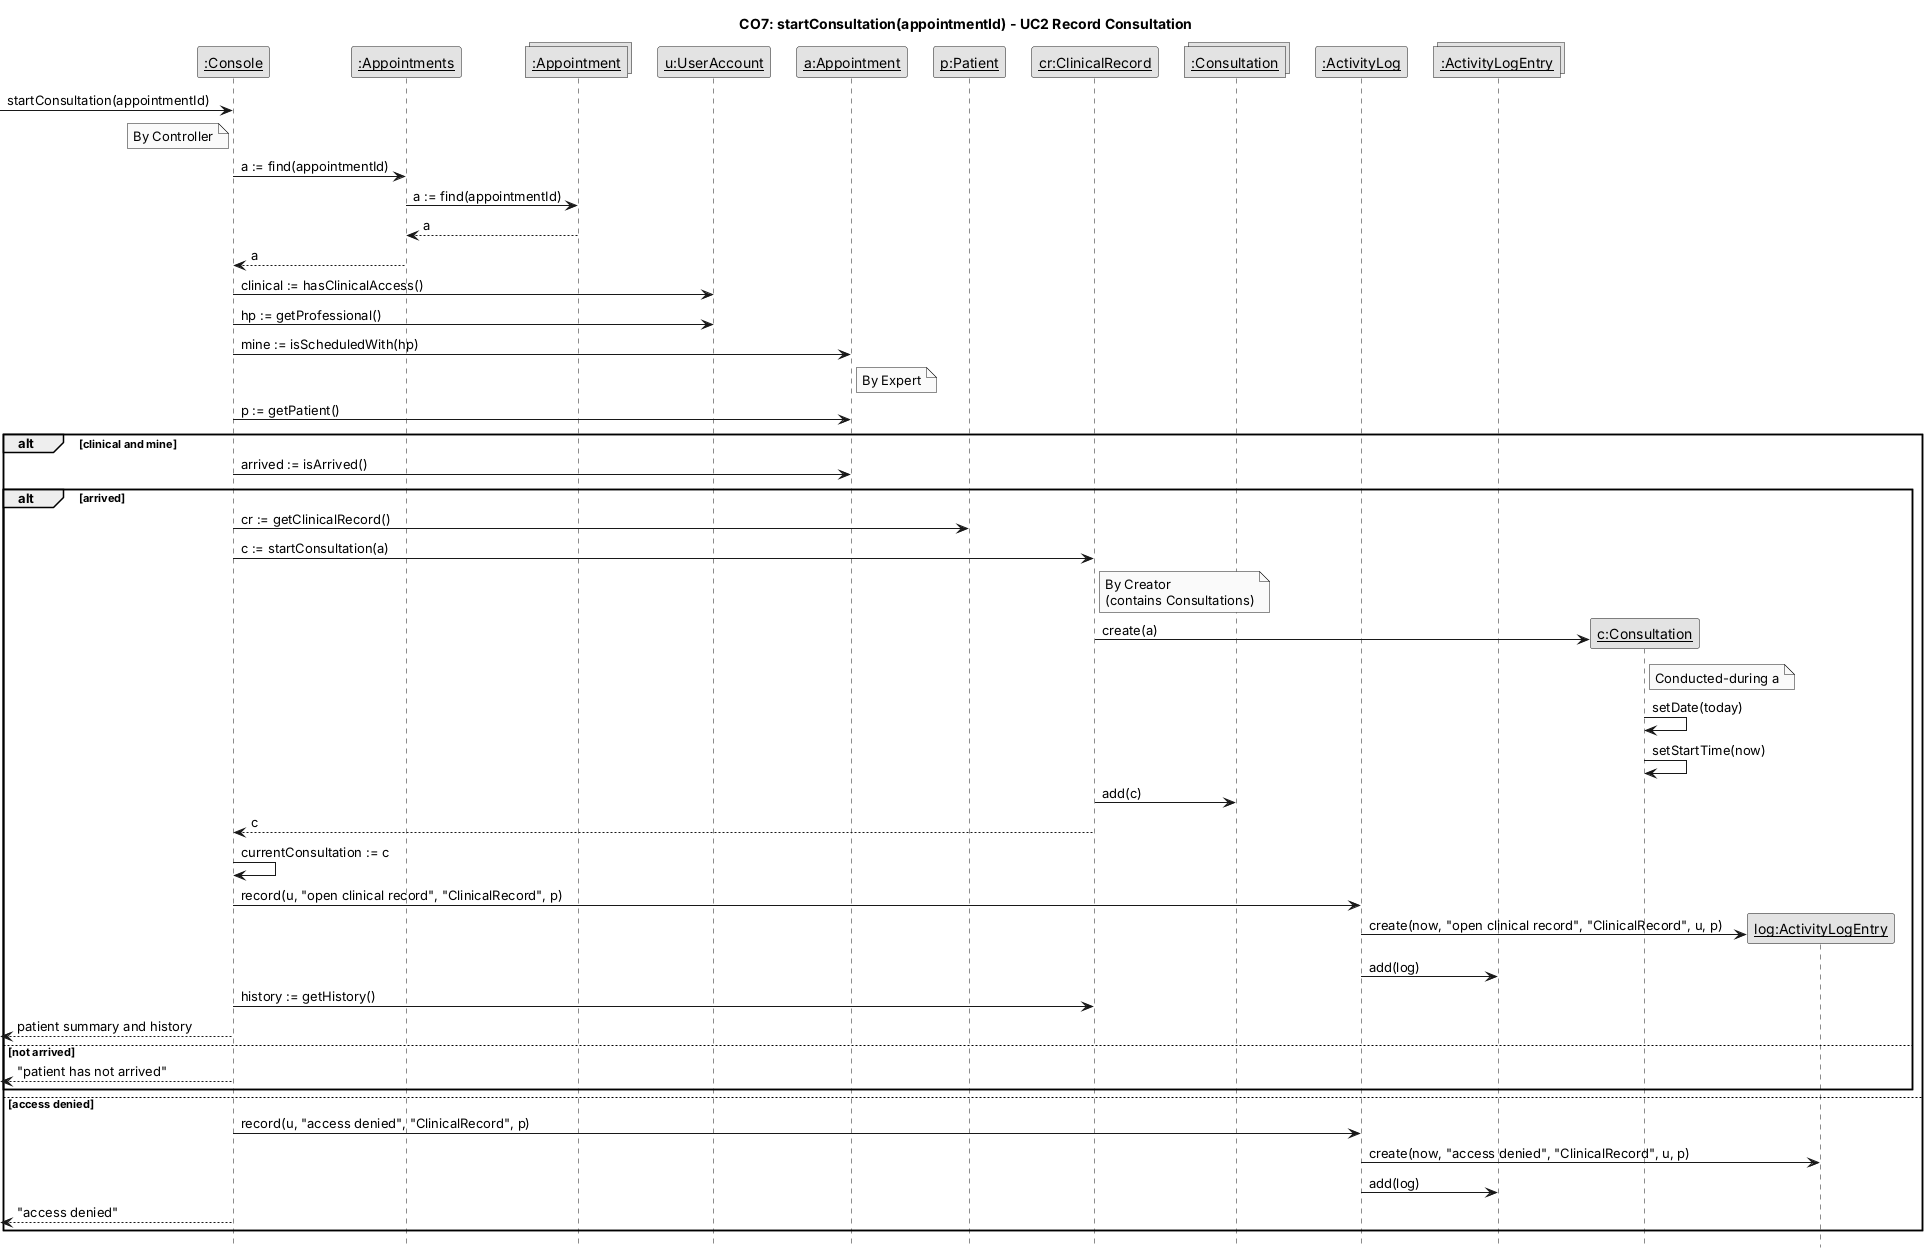

The diagram above was rendered by PlantUML. Its source (embedded in the PNG):
@startuml CO7-startConsultation
hide footbox
skinparam monochrome true
skinparam shadowing false
skinparam defaultFontName Arial
skinparam sequenceMessageAlign left
skinparam ParticipantPadding 8
skinparam noteBorderThickness 0.5
title CO7: startConsultation(appointmentId) - UC2 Record Consultation
participant "__:Console__" as Console
participant "__:Appointments__" as Appointments
collections "__:Appointment__" as ApptSet
participant "__u:UserAccount__" as u
participant "__a:Appointment__" as a
participant "__p:Patient__" as p
participant "__cr:ClinicalRecord__" as cr
collections "__:Consultation__" as ConsSet
participant "__:ActivityLog__" as ActivityLog
collections "__:ActivityLogEntry__" as LogSet
[-> Console : startConsultation(appointmentId)
note left of Console : By Controller
Console -> Appointments : a := find(appointmentId)
Appointments -> ApptSet : a := find(appointmentId)
ApptSet --> Appointments : a
Appointments --> Console : a
Console -> u : clinical := hasClinicalAccess()
Console -> u : hp := getProfessional()
Console -> a : mine := isScheduledWith(hp)
note right of a : By Expert
Console -> a : p := getPatient()
alt clinical and mine
  Console -> a : arrived := isArrived()
  alt arrived
    Console -> p : cr := getClinicalRecord()
    Console -> cr : c := startConsultation(a)
    note right of cr : By Creator\n(contains Consultations)
    create participant "__c:Consultation__" as c
    cr -> c : create(a)
    note right of c : Conducted-during a
    c -> c : setDate(today)
    c -> c : setStartTime(now)
    cr -> ConsSet : add(c)
    cr --> Console : c
    Console -> Console : currentConsultation := c
    Console -> ActivityLog : record(u, "open clinical record", "ClinicalRecord", p)
    create participant "__log:ActivityLogEntry__" as log
    ActivityLog -> log : create(now, "open clinical record", "ClinicalRecord", u, p)
    ActivityLog -> LogSet : add(log)
    Console -> cr : history := getHistory()
    [<-- Console : patient summary and history
  else not arrived
    [<-- Console : "patient has not arrived"
  end
else access denied
  Console -> ActivityLog : record(u, "access denied", "ClinicalRecord", p)
  create participant "__log:ActivityLogEntry__" as log
  ActivityLog -> log : create(now, "access denied", "ClinicalRecord", u, p)
  ActivityLog -> LogSet : add(log)
  [<-- Console : "access denied"
end
@enduml